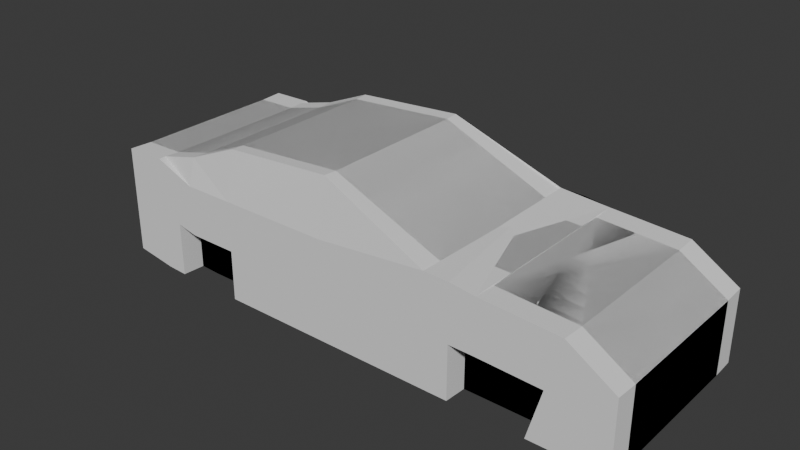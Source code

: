 # Source: car.blend  (saved by Blender 4.1.24; exported with 4.5.12 LTS)
import bpy
from mathutils import Matrix  # noqa: F401  (used for matrix-valued properties, if any)

bpy.ops.wm.read_factory_settings(use_empty=True)
scene = bpy.context.scene
scene.name = 'Scene'

# ---- collections
col_collection = bpy.data.collections.new('Collection'); scene.collection.children.link(col_collection)

# ---- world
world_world = bpy.data.worlds.new('World'); scene.world = world_world
world_world.use_nodes = True; world_world.node_tree.nodes.clear()
_N = world_world.node_tree.nodes; _L = world_world.node_tree.links
n0 = _N.new('ShaderNodeOutputWorld'); n0.name = 'World Output'; n0.location = (300, 300)
n1 = _N.new('ShaderNodeBackground'); n1.name = 'Background'; n1.location = (10, 300)
n1.inputs[0].default_value = (0.05088, 0.05088, 0.05088, 1.0)
_L.new(n1.outputs[0], n0.inputs[0])
n0.is_active_output = True
world_world.color = (0.05088, 0.05088, 0.05088)
world_world.use_sun_shadow = False
world_world.sun_shadow_jitter_overblur = 0.0

# ---- meshes
me_cube_001 = bpy.data.meshes.new('Cube.001')
me_cube_001.from_pydata([(-1.0, -1.492, -1.0), (-1.0, -1.492, 1.155), (-1.0, 1.492, -1.0), (-1.0, 1.492, 1.155), (1.0, -1.492, -1.0), (1.559, -1.492, 1.037), (1.0, 1.492, -1.0), (1.559, 1.492, 1.037), (0.0, 1.492, -1.0), (0.0, 1.492, 1.131), (0.0, -1.492, -1.0), (0.0, -1.492, 1.131), (-5.441, 1.492, -1.0), (-5.441, -1.492, -1.0), (-5.441, 1.492, 1.0), (-6.445, 1.492, -1.0), (-6.445, -1.492, -1.0), (-6.445, 1.492, 1.0), (-7.26, 1.492, -0.9642), (-7.26, -1.492, -0.9642), (-7.26, -1.492, 1.319), (-7.26, 1.492, 1.319), (-8.084, 1.492, -0.8373), (-8.084, -1.492, -0.8373), (-8.084, -1.492, 1.302), (-8.084, 1.492, 1.302), (-8.677, 0.9761, -0.3874), (-8.677, -0.9761, -0.3874), (-8.677, -0.9761, 0.8104), (-8.677, 0.9761, 0.8104), (2.491, 1.492, 0.4479), (2.491, 1.492, -1.0), (2.491, -1.492, -1.0), (2.491, -1.492, 0.4479), (-1.0, -1.492, 1.175), (-1.0, 1.492, 1.175), (-5.441, -1.492, 1.952), (-5.441, 1.492, 1.952), (-6.445, -1.492, 1.531), (-6.445, 1.492, 1.531), (-7.26, -1.492, 1.323), (-7.26, 1.492, 1.323), (-3.22, 1.492, 1.0), (-3.22, -1.492, -1.0), (-3.22, 1.492, -1.0), (-3.22, 1.492, 2.104), (-3.22, -1.492, 2.104), (-5.441, -1.492, 0.0), (-6.445, -1.492, 0.0), (-5.943, -1.492, -1.0), (-6.853, -1.492, -0.9821), (-6.853, -1.492, 0.0886), (-5.943, -1.492, 0.0), (1.28, -1.492, 0.01841), (0.5, -1.492, -1.0), (-0.5, -1.492, -1.0), (0.7795, -1.492, 1.084), (0.0, -1.492, 0.06557), (-5.692, -1.492, -1.0), (-7.056, -1.492, -0.9732), (-5.441, -1.492, -0.5), (-6.445, -1.492, -0.5), (-6.194, -1.492, -1.0), (-6.649, -1.492, -0.9911), (-6.649, -1.492, 0.0443), (-6.853, -1.492, -0.4468), (-6.194, -1.492, 0.0), (-5.692, -1.492, 0.0), (-5.943, -1.492, -0.5), (-5.692, -1.492, -0.5), (-6.194, -1.492, -0.5), (-6.649, -1.492, -0.4734), (0.6398, -1.492, 0.04199), (-0.5, -1.492, 0.07154), (-1.009, -1.95, 0.09108), (-1.009, -1.95, 1.22), (-1.009, 1.034, 1.169), (1.271, -1.95, 0.03198), (0.9914, -1.95, -0.9864), (-0.5086, -1.95, 1.208), (-0.008596, 1.034, 1.145), (0.771, -1.95, 1.098), (-0.008596, -1.95, 1.145), (-5.45, -1.95, 0.5136), (-5.45, -1.95, 1.014), (-1.009, -1.95, 1.188), (-3.229, -1.95, 1.014), (-3.229, -1.95, -0.9864), (-5.45, -1.95, -0.9864), (-6.454, -1.95, 0.5136), (-6.454, -1.95, 1.014), (-6.203, -1.95, 1.014), (-7.268, -1.95, 0.7615), (-7.268, -1.95, 1.332), (-6.658, -1.95, 1.093), (-7.065, -1.95, -0.9596), (-7.268, -1.95, -0.9507), (-8.093, -1.95, -0.8238), (-8.093, -1.95, 1.316), (-8.685, -1.434, -0.3738), (-8.685, -1.434, 0.8239), (2.482, -1.95, 0.4615), (2.482, -1.95, -0.9864), (1.551, -1.95, 1.05), (-3.229, -1.761, 2.117), (-5.45, -1.761, 1.965), (-6.454, -1.81, 1.544), (-7.268, -1.81, 1.337), (-1.009, -1.95, -0.9864), (-5.45, -1.95, -0.4864), (-5.45, -1.95, 0.01357), (-5.701, -1.95, 1.014), (-5.952, -1.95, 1.014), (-7.268, -1.95, -0.3799), (-7.268, -1.95, 0.1908), (-7.065, -1.95, 1.253), (-6.861, -1.95, 1.173), (-7.065, -1.95, 0.1465), (-6.658, -1.95, 0.05787), (-6.861, -1.95, 0.1022), (-6.861, -1.95, -0.4332), (-6.861, -1.95, -0.9685), (-6.861, -1.95, 0.6375), (-6.203, -1.95, 0.01357), (-6.454, -1.95, 0.01357), (-5.701, -1.95, 0.01357), (-5.952, -1.95, 0.01357), (-5.952, -1.95, 0.5136), (-0.5086, -1.95, -0.9864), (-0.008596, -1.95, 0.07915), (-5.701, -1.95, 0.5136), (-6.658, -1.95, 0.5756), (-7.065, -1.95, -0.4066), (-7.065, -1.95, 0.6995), (-6.203, -1.95, 0.5136), (0.6312, -1.95, 0.05556), (-0.5086, -1.95, 0.08511)], [], [(17, 21, 41, 39), (8, 9, 7, 6), (60, 13, 88, 109), (34, 46, 104, 85), (8, 6, 4, 54, 10), (55, 73, 136, 128), (7, 9, 11, 56, 5), (2, 8, 10, 55, 0), (24, 28, 100, 98), (2, 3, 9, 8), (59, 50, 121, 95), (44, 43, 13, 12), (42, 44, 12, 14), (67, 47, 110, 125), (42, 14, 37, 45), (1, 3, 35, 34), (12, 13, 58, 49, 62, 16, 15), (14, 12, 15, 17), (20, 21, 25, 24), (15, 16, 63, 50, 59, 19, 18), (17, 15, 18, 21), (73, 57, 129, 136), (24, 25, 29, 28), (18, 19, 23, 22), (21, 18, 22, 25), (11, 9, 80, 82), (27, 28, 29, 26), (22, 23, 27, 26), (25, 22, 26, 29), (47, 60, 109, 110), (31, 30, 33, 32), (4, 6, 31, 32), (7, 5, 33, 30), (6, 7, 30, 31), (46, 45, 37, 36), (38, 39, 41, 40), (36, 37, 39, 38), (21, 20, 40, 41), (3, 1, 75, 76), (14, 17, 39, 37), (66, 52, 126, 123), (19, 59, 95, 96), (56, 11, 82, 81), (34, 35, 45, 46), (3, 42, 45, 35), (52, 67, 125, 126), (3, 2, 44, 42), (2, 0, 43, 44), (40, 20, 93, 107), (71, 64, 51, 65), (65, 51, 119, 120), (70, 66, 48, 61), (69, 67, 52, 68), (48, 66, 123, 124), (9, 3, 76, 80), (28, 27, 99, 100), (13, 43, 87, 88), (58, 69, 68, 49), (13, 60, 69, 58), (60, 47, 67, 69), (62, 70, 61, 16), (49, 68, 70, 62), (68, 52, 66, 70), (64, 48, 124, 118), (72, 53, 77, 135), (33, 5, 103, 101), (63, 71, 65, 50), (16, 61, 71, 63), (61, 48, 64, 71), (50, 65, 120, 121), (57, 72, 135, 129), (4, 32, 102, 78), (51, 64, 118, 119), (38, 40, 107, 106), (23, 19, 96, 97), (32, 33, 101, 102), (53, 4, 78, 77), (20, 24, 98, 93), (54, 72, 57, 10), (4, 53, 72, 54), (5, 56, 81, 103), (1, 34, 85, 75), (10, 57, 73, 55), (46, 36, 105, 104), (103, 77, 78, 102, 101), (136, 79, 75, 74), (80, 76, 75, 79, 82), (135, 81, 82, 129), (134, 91, 90, 89), (87, 86, 84, 83, 110, 109, 88), (133, 115, 93, 92), (96, 113, 114, 92, 93, 98, 97), (97, 98, 100, 99), (86, 75, 85, 104), (90, 91, 112, 111, 84, 105, 106), (93, 115, 116, 94, 90, 106, 107), (84, 86, 104, 105), (108, 74, 75, 86, 87), (132, 117, 114, 113), (131, 94, 116, 122), (130, 111, 112, 127), (125, 130, 127, 126), (110, 83, 130, 125), (83, 84, 111, 130), (118, 131, 122, 119), (124, 89, 131, 118), (89, 90, 94, 131), (95, 132, 113, 96), (121, 120, 132, 95), (120, 119, 117, 132), (117, 133, 92, 114), (119, 122, 133, 117), (122, 116, 115, 133), (123, 134, 89, 124), (126, 127, 134, 123), (127, 112, 91, 134), (77, 103, 81, 135), (128, 136, 74, 108), (129, 82, 79, 136), (27, 23, 97, 99), (43, 0, 108, 87), (36, 38, 106, 105), (0, 55, 128, 108)])
_uv = me_cube_001.uv_layers.new(name='UVMap')
_uv.uv.foreach_set('vector', [0.625, 0.25, 0.625, 0.25, 0.625, 0.25, 0.625, 0.25, 0.375, 0.375, 0.625, 0.375, 0.625, 0.5, 0.375, 0.5, 0.4375, 1.0, 0.375, 1.0, 0.375, 1.0, 0.4375, 1.0, 0.875, 0.75, 0.875, 0.75, 0.875, 0.75, 0.875, 0.75, 0.25, 0.5, 0.375, 0.5, 0.375, 0.75, 0.3125, 0.75, 0.25, 0.75, 0.375, 0.9375, 0.5, 0.9375, 0.5, 0.9375, 0.375, 0.9375, 0.625, 0.5, 0.75, 0.5, 0.75, 0.75, 0.6875, 0.75, 0.625, 0.75, 0.125, 0.5, 0.25, 0.5, 0.25, 0.75, 0.1875, 0.75, 0.125, 0.75, 0.875, 0.75, 0.875, 0.75, 0.875, 0.75, 0.875, 0.75, 0.375, 0.25, 0.625, 0.25, 0.625, 0.375, 0.375, 0.375, 0.125, 0.75, 0.125, 0.75, 0.125, 0.75, 0.125, 0.75, 0.125, 0.5, 0.125, 0.75, 0.125, 0.75, 0.125, 0.5, 0.625, 0.25, 0.375, 0.25, 0.375, 0.25, 0.625, 0.25, 0.5, 1.0, 0.5, 1.0, 0.5, 1.0, 0.5, 1.0, 0.625, 0.25, 0.625, 0.25, 0.625, 0.25, 0.625, 0.25, 0.875, 0.75, 0.875, 0.5, 0.875, 0.5, 0.875, 0.75, 0.125, 0.5, 0.125, 0.75, 0.125, 0.75, 0.125, 0.75, 0.125, 0.75, 0.125, 0.75, 0.125, 0.5, 0.625, 0.25, 0.375, 0.25, 0.375, 0.25, 0.625, 0.25, 0.875, 0.75, 0.875, 0.5, 0.875, 0.5, 0.875, 0.75, 0.125, 0.5, 0.125, 0.75, 0.125, 0.75, 0.125, 0.75, 0.125, 0.75, 0.125, 0.75, 0.125, 0.5, 0.625, 0.25, 0.375, 0.25, 0.375, 0.25, 0.625, 0.25, 0.5, 0.9375, 0.5, 0.875, 0.5, 0.875, 0.5, 0.9375, 0.875, 0.75, 0.875, 0.5, 0.875, 0.5, 0.875, 0.75, 0.125, 0.5, 0.125, 0.75, 0.125, 0.75, 0.125, 0.5, 0.625, 0.25, 0.375, 0.25, 0.375, 0.25, 0.625, 0.25, 0.75, 0.75, 0.75, 0.5, 0.75, 0.5, 0.75, 0.75, 0.375, 0.0, 0.625, 0.0, 0.625, 0.25, 0.375, 0.25, 0.125, 0.5, 0.125, 0.75, 0.125, 0.75, 0.125, 0.5, 0.625, 0.25, 0.375, 0.25, 0.375, 0.25, 0.625, 0.25, 0.5, 1.0, 0.4375, 1.0, 0.4375, 1.0, 0.5, 1.0, 0.375, 0.5, 0.625, 0.5, 0.625, 0.75, 0.375, 0.75, 0.375, 0.75, 0.375, 0.5, 0.375, 0.5, 0.375, 0.75, 0.625, 0.5, 0.625, 0.75, 0.625, 0.75, 0.625, 0.5, 0.375, 0.5, 0.625, 0.5, 0.625, 0.5, 0.375, 0.5, 0.875, 0.75, 0.875, 0.5, 0.875, 0.5, 0.875, 0.75, 0.875, 0.75, 0.875, 0.5, 0.875, 0.5, 0.875, 0.75, 0.875, 0.75, 0.875, 0.5, 0.875, 0.5, 0.875, 0.75, 0.875, 0.5, 0.875, 0.75, 0.875, 0.75, 0.875, 0.5, 0.875, 0.5, 0.875, 0.75, 0.875, 0.75, 0.875, 0.5, 0.625, 0.25, 0.625, 0.25, 0.625, 0.25, 0.625, 0.25, 0.5, 1.0, 0.5, 1.0, 0.5, 1.0, 0.5, 1.0, 0.125, 0.75, 0.125, 0.75, 0.125, 0.75, 0.125, 0.75, 0.6875, 0.75, 0.75, 0.75, 0.75, 0.75, 0.6875, 0.75, 0.875, 0.75, 0.875, 0.5, 0.875, 0.5, 0.875, 0.75, 0.625, 0.25, 0.625, 0.25, 0.625, 0.25, 0.625, 0.25, 0.5, 1.0, 0.5, 1.0, 0.5, 1.0, 0.5, 1.0, 0.625, 0.25, 0.375, 0.25, 0.375, 0.25, 0.625, 0.25, 0.125, 0.5, 0.125, 0.75, 0.125, 0.75, 0.125, 0.5, 0.875, 0.75, 0.875, 0.75, 0.875, 0.75, 0.875, 0.75, 0.4375, 1.0, 0.5, 1.0, 0.5, 1.0, 0.4375, 1.0, 0.4375, 1.0, 0.5, 1.0, 0.5, 1.0, 0.4375, 1.0, 0.4375, 1.0, 0.5, 1.0, 0.5, 1.0, 0.4375, 1.0, 0.4375, 1.0, 0.5, 1.0, 0.5, 1.0, 0.4375, 1.0, 0.5, 1.0, 0.5, 1.0, 0.5, 1.0, 0.5, 1.0, 0.625, 0.375, 0.625, 0.25, 0.625, 0.25, 0.625, 0.375, 0.625, 0.0, 0.375, 0.0, 0.375, 0.0, 0.625, 0.0, 0.125, 0.75, 0.125, 0.75, 0.125, 0.75, 0.125, 0.75, 0.375, 1.0, 0.4375, 1.0, 0.4375, 1.0, 0.375, 1.0, 0.375, 1.0, 0.4375, 1.0, 0.4375, 1.0, 0.375, 1.0, 0.4375, 1.0, 0.5, 1.0, 0.5, 1.0, 0.4375, 1.0, 0.375, 1.0, 0.4375, 1.0, 0.4375, 1.0, 0.375, 1.0, 0.375, 1.0, 0.4375, 1.0, 0.4375, 1.0, 0.375, 1.0, 0.4375, 1.0, 0.5, 1.0, 0.5, 1.0, 0.4375, 1.0, 0.5, 1.0, 0.5, 1.0, 0.5, 1.0, 0.5, 1.0, 0.5, 0.8125, 0.5, 0.75, 0.5, 0.75, 0.5, 0.8125, 0.625, 0.75, 0.625, 0.75, 0.625, 0.75, 0.625, 0.75, 0.375, 1.0, 0.4375, 1.0, 0.4375, 1.0, 0.375, 1.0, 0.375, 1.0, 0.4375, 1.0, 0.4375, 1.0, 0.375, 1.0, 0.4375, 1.0, 0.5, 1.0, 0.5, 1.0, 0.4375, 1.0, 0.375, 1.0, 0.4375, 1.0, 0.4375, 1.0, 0.375, 1.0, 0.5, 0.875, 0.5, 0.8125, 0.5, 0.8125, 0.5, 0.875, 0.375, 0.75, 0.375, 0.75, 0.375, 0.75, 0.375, 0.75, 0.5, 1.0, 0.5, 1.0, 0.5, 1.0, 0.5, 1.0, 0.875, 0.75, 0.875, 0.75, 0.875, 0.75, 0.875, 0.75, 0.125, 0.75, 0.125, 0.75, 0.125, 0.75, 0.125, 0.75, 0.375, 0.75, 0.625, 0.75, 0.625, 0.75, 0.375, 0.75, 0.5, 0.75, 0.375, 0.75, 0.375, 0.75, 0.5, 0.75, 0.875, 0.75, 0.875, 0.75, 0.875, 0.75, 0.875, 0.75, 0.375, 0.8125, 0.5, 0.8125, 0.5, 0.875, 0.375, 0.875, 0.375, 0.75, 0.5, 0.75, 0.5, 0.8125, 0.375, 0.8125, 0.625, 0.75, 0.6875, 0.75, 0.6875, 0.75, 0.625, 0.75, 0.875, 0.75, 0.875, 0.75, 0.875, 0.75, 0.875, 0.75, 0.375, 0.875, 0.5, 0.875, 0.5, 0.9375, 0.375, 0.9375, 0.875, 0.75, 0.875, 0.75, 0.875, 0.75, 0.875, 0.75, 0.625, 0.75, 0.5, 0.75, 0.375, 0.75, 0.375, 0.75, 0.625, 0.75, 0.5, 0.9375, 0.625, 0.9375, 0.625, 1.0, 0.5, 1.0, 0.75, 0.5, 0.875, 0.5, 0.875, 0.75, 0.8125, 0.75, 0.75, 0.75, 0.5, 0.8125, 0.625, 0.8125, 0.625, 0.875, 0.5, 0.875, 0.5625, 1.0, 0.625, 1.0, 0.625, 1.0, 0.5625, 1.0, 0.375, 1.0, 0.625, 1.0, 0.625, 1.0, 0.5625, 1.0, 0.5, 1.0, 0.4375, 1.0, 0.375, 1.0, 0.5625, 1.0, 0.625, 1.0, 0.625, 1.0, 0.5625, 1.0, 0.375, 1.0, 0.4375, 1.0, 0.5, 1.0, 0.5625, 1.0, 0.625, 1.0, 0.625, 1.0, 0.375, 1.0, 0.375, 1.0, 0.625, 1.0, 0.625, 1.0, 0.375, 1.0, 0.625, 1.0, 0.625, 1.0, 0.625, 1.0, 0.625, 1.0, 0.625, 1.0, 0.625, 1.0, 0.625, 1.0, 0.625, 1.0, 0.625, 1.0, 0.625, 1.0, 0.625, 1.0, 0.625, 1.0, 0.625, 1.0, 0.625, 1.0, 0.625, 1.0, 0.625, 1.0, 0.625, 1.0, 0.625, 1.0, 0.625, 1.0, 0.625, 1.0, 0.625, 1.0, 0.625, 1.0, 0.375, 1.0, 0.5, 1.0, 0.625, 1.0, 0.625, 1.0, 0.375, 1.0, 0.4375, 1.0, 0.5, 1.0, 0.5, 1.0, 0.4375, 1.0, 0.5625, 1.0, 0.625, 1.0, 0.625, 1.0, 0.5625, 1.0, 0.5625, 1.0, 0.625, 1.0, 0.625, 1.0, 0.5625, 1.0, 0.5, 1.0, 0.5625, 1.0, 0.5625, 1.0, 0.5, 1.0, 0.5, 1.0, 0.5625, 1.0, 0.5625, 1.0, 0.5, 1.0, 0.5625, 1.0, 0.625, 1.0, 0.625, 1.0, 0.5625, 1.0, 0.5, 1.0, 0.5625, 1.0, 0.5625, 1.0, 0.5, 1.0, 0.5, 1.0, 0.5625, 1.0, 0.5625, 1.0, 0.5, 1.0, 0.5625, 1.0, 0.625, 1.0, 0.625, 1.0, 0.5625, 1.0, 0.375, 1.0, 0.4375, 1.0, 0.4375, 1.0, 0.375, 1.0, 0.375, 1.0, 0.4375, 1.0, 0.4375, 1.0, 0.375, 1.0, 0.4375, 1.0, 0.5, 1.0, 0.5, 1.0, 0.4375, 1.0, 0.5, 1.0, 0.5625, 1.0, 0.5625, 1.0, 0.5, 1.0, 0.5, 1.0, 0.5625, 1.0, 0.5625, 1.0, 0.5, 1.0, 0.5625, 1.0, 0.625, 1.0, 0.625, 1.0, 0.5625, 1.0, 0.5, 1.0, 0.5625, 1.0, 0.5625, 1.0, 0.5, 1.0, 0.5, 1.0, 0.5625, 1.0, 0.5625, 1.0, 0.5, 1.0, 0.5625, 1.0, 0.625, 1.0, 0.625, 1.0, 0.5625, 1.0, 0.5, 0.75, 0.625, 0.75, 0.625, 0.8125, 0.5, 0.8125, 0.375, 0.9375, 0.5, 0.9375, 0.5, 1.0, 0.375, 1.0, 0.5, 0.875, 0.625, 0.875, 0.625, 0.9375, 0.5, 0.9375, 0.125, 0.75, 0.125, 0.75, 0.125, 0.75, 0.125, 0.75, 0.125, 0.75, 0.125, 0.75, 0.125, 0.75, 0.125, 0.75, 0.875, 0.75, 0.875, 0.75, 0.875, 0.75, 0.875, 0.75, 0.125, 0.75, 0.1875, 0.75, 0.1875, 0.75, 0.125, 0.75])
me_cube_001.update()

# ---- objects
ob_cube = bpy.data.objects.new('Cube', me_cube_001)
ob_empty = bpy.data.objects.new('Empty', None)

# ---- transforms, parenting, visibility, modifiers, constraints
ob_cube.location = (1.192, 0.0, -0.6401)
ob_cube.scale = (0.3896, 0.3896, 0.3896)
_m = ob_cube.modifiers.new('Mirror', 'MIRROR')
_m.use_axis = (False, True, False)
ob_empty.location = (0.0, 0.0, 0.0)
ob_empty.rotation_euler = (1.571, 0.0, 0.0)
ob_empty.empty_display_type = 'IMAGE'
ob_empty.empty_display_size = 5.0

# ---- collection membership
col_collection.objects.link(ob_cube)
col_collection.objects.link(ob_empty)

# ---- scene / render settings (as saved in the file)
scene.frame_start = 1; scene.frame_end = 250; scene.frame_set(1)
scene.render.engine = 'BLENDER_EEVEE_NEXT'
scene.cycles.sampling_pattern = 'TABULATED_SOBOL'
scene.eevee.ray_tracing_options.trace_max_roughness = 0.0
bpy.context.view_layer.update()

# ---- added for rendering (the .blend has no active camera and no usable light): camera, sun
cam_auto = bpy.data.cameras.new('AutoCamera')
cam_auto.lens = 50.0
cam_auto.sensor_width = 36.0
cam_auto.clip_end = 1000.0
ob_auto_camera = bpy.data.objects.new('AutoCamera', cam_auto)
scene.collection.objects.link(ob_auto_camera)
ob_auto_camera.location = (4.39786, -5.29457, 3.10723)
ob_auto_camera.rotation_euler = (1.09748, -7.21219e-08, 0.694738)
scene.camera = ob_auto_camera
light_auto_sun = bpy.data.lights.new('AutoSun', 'SUN')
light_auto_sun.energy = 3.0
light_auto_sun.angle = 0.0523599
ob_auto_sun = bpy.data.objects.new('AutoSun', light_auto_sun)
scene.collection.objects.link(ob_auto_sun)
ob_auto_sun.rotation_euler = (0.872665, 0.174533, 0.523599)
bpy.context.view_layer.update()
